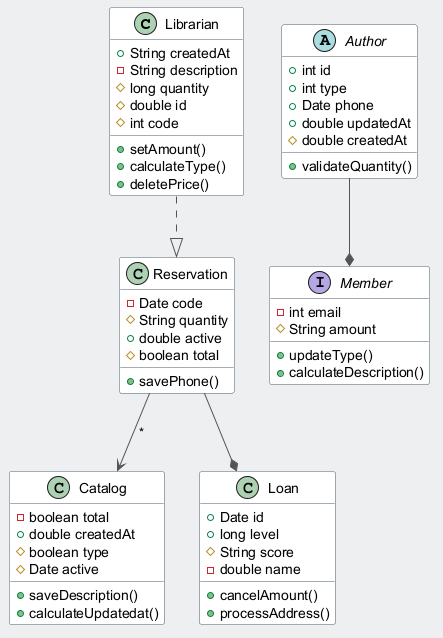

The diagram above was rendered by PlantUML. Its source (embedded in the PNG):
@startuml
skinparam backgroundColor #ECEFF1
skinparam classBackgroundColor #FFFFFF
skinparam classBorderColor #455A64
skinparam ArrowColor #555555
class Librarian {
  +String createdAt
  -String description
  #long quantity
  #double id
  #int code
  +setAmount()
  +calculateType()
  +deletePrice()
}
abstract class Author {
  +int id
  +int type
  +Date phone
  +double updatedAt
  #double createdAt
  +validateQuantity()
}
class Catalog {
  -boolean total
  +double createdAt
  #boolean type
  #Date active
  +saveDescription()
  +calculateUpdatedat()
}
class Reservation {
  -Date code
  #String quantity
  +double active
  #boolean total
  +savePhone()
}
class Loan {
  +Date id
  +long level
  #String score
  -double name
  +cancelAmount()
  +processAddress()
}
interface Member {
  -int email
  #String amount
  +updateType()
  +calculateDescription()
}
Reservation --* Loan
Author --* Member
Librarian ..|> Reservation
Reservation --> Catalog : "*"
@enduml